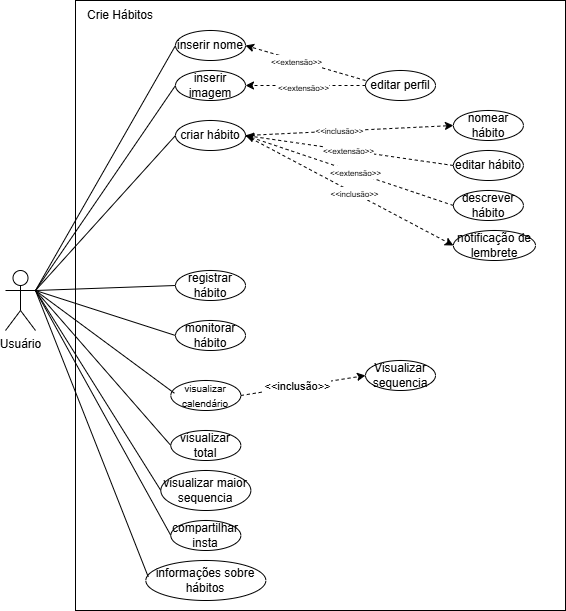

The diagram above was exported from draw.io. Its source (the exported page's mxGraphModel, read from the mxfile embedded in the PNG):
<mxGraphModel dx="1639" dy="891" grid="1" gridSize="10" guides="1" tooltips="1" connect="1" arrows="1" fold="1" page="1" pageScale="1" pageWidth="827" pageHeight="1169" math="0" shadow="0">
  <root>
    <mxCell id="0" />
    <mxCell id="1" parent="0" />
    <mxCell id="Kyq0_2vOsfh6rxv-Myn7-49" value="" style="rounded=0;whiteSpace=wrap;html=1;" vertex="1" parent="1">
      <mxGeometry x="190" y="10" width="490" height="610" as="geometry" />
    </mxCell>
    <mxCell id="Kyq0_2vOsfh6rxv-Myn7-25" style="rounded=0;orthogonalLoop=1;jettySize=auto;html=1;exitX=1;exitY=0.3333333333333333;exitDx=0;exitDy=0;exitPerimeter=0;entryX=0;entryY=0.5;entryDx=0;entryDy=0;endArrow=none;startFill=0;" edge="1" parent="1" source="Kyq0_2vOsfh6rxv-Myn7-1" target="Kyq0_2vOsfh6rxv-Myn7-2">
      <mxGeometry relative="1" as="geometry" />
    </mxCell>
    <mxCell id="Kyq0_2vOsfh6rxv-Myn7-26" style="rounded=0;orthogonalLoop=1;jettySize=auto;html=1;exitX=1;exitY=0.3333333333333333;exitDx=0;exitDy=0;exitPerimeter=0;entryX=0;entryY=0.5;entryDx=0;entryDy=0;endArrow=none;startFill=0;" edge="1" parent="1" source="Kyq0_2vOsfh6rxv-Myn7-1" target="Kyq0_2vOsfh6rxv-Myn7-3">
      <mxGeometry relative="1" as="geometry" />
    </mxCell>
    <mxCell id="Kyq0_2vOsfh6rxv-Myn7-33" style="rounded=0;orthogonalLoop=1;jettySize=auto;html=1;exitX=1;exitY=0.3333333333333333;exitDx=0;exitDy=0;exitPerimeter=0;entryX=0;entryY=0.5;entryDx=0;entryDy=0;endArrow=none;startFill=0;" edge="1" parent="1" source="Kyq0_2vOsfh6rxv-Myn7-1" target="Kyq0_2vOsfh6rxv-Myn7-5">
      <mxGeometry relative="1" as="geometry" />
    </mxCell>
    <mxCell id="Kyq0_2vOsfh6rxv-Myn7-34" style="rounded=0;orthogonalLoop=1;jettySize=auto;html=1;exitX=1;exitY=0.3333333333333333;exitDx=0;exitDy=0;exitPerimeter=0;entryX=0;entryY=0.5;entryDx=0;entryDy=0;endArrow=none;startFill=0;" edge="1" parent="1" source="Kyq0_2vOsfh6rxv-Myn7-1" target="Kyq0_2vOsfh6rxv-Myn7-9">
      <mxGeometry relative="1" as="geometry" />
    </mxCell>
    <mxCell id="Kyq0_2vOsfh6rxv-Myn7-42" style="rounded=0;orthogonalLoop=1;jettySize=auto;html=1;exitX=1;exitY=0.3333333333333333;exitDx=0;exitDy=0;exitPerimeter=0;entryX=0;entryY=0.5;entryDx=0;entryDy=0;endArrow=none;startFill=0;" edge="1" parent="1" source="Kyq0_2vOsfh6rxv-Myn7-1" target="Kyq0_2vOsfh6rxv-Myn7-12">
      <mxGeometry relative="1" as="geometry" />
    </mxCell>
    <mxCell id="Kyq0_2vOsfh6rxv-Myn7-43" style="rounded=0;orthogonalLoop=1;jettySize=auto;html=1;exitX=1;exitY=0.3333333333333333;exitDx=0;exitDy=0;exitPerimeter=0;entryX=0;entryY=0.5;entryDx=0;entryDy=0;endArrow=none;startFill=0;" edge="1" parent="1" source="Kyq0_2vOsfh6rxv-Myn7-1" target="Kyq0_2vOsfh6rxv-Myn7-13">
      <mxGeometry relative="1" as="geometry" />
    </mxCell>
    <mxCell id="Kyq0_2vOsfh6rxv-Myn7-44" style="rounded=0;orthogonalLoop=1;jettySize=auto;html=1;exitX=1;exitY=0.3333333333333333;exitDx=0;exitDy=0;exitPerimeter=0;entryX=0;entryY=0.5;entryDx=0;entryDy=0;endArrow=none;startFill=0;" edge="1" parent="1" source="Kyq0_2vOsfh6rxv-Myn7-1" target="Kyq0_2vOsfh6rxv-Myn7-15">
      <mxGeometry relative="1" as="geometry" />
    </mxCell>
    <mxCell id="Kyq0_2vOsfh6rxv-Myn7-48" style="rounded=0;orthogonalLoop=1;jettySize=auto;html=1;exitX=1;exitY=0.3333333333333333;exitDx=0;exitDy=0;exitPerimeter=0;entryX=0;entryY=0.5;entryDx=0;entryDy=0;endArrow=none;startFill=0;" edge="1" parent="1" source="Kyq0_2vOsfh6rxv-Myn7-1" target="Kyq0_2vOsfh6rxv-Myn7-11">
      <mxGeometry relative="1" as="geometry" />
    </mxCell>
    <mxCell id="Kyq0_2vOsfh6rxv-Myn7-1" value="Usuário" style="shape=umlActor;verticalLabelPosition=bottom;verticalAlign=top;html=1;outlineConnect=0;" vertex="1" parent="1">
      <mxGeometry x="120" y="280" width="30" height="60" as="geometry" />
    </mxCell>
    <mxCell id="Kyq0_2vOsfh6rxv-Myn7-2" value="inserir nome" style="ellipse;whiteSpace=wrap;html=1;" vertex="1" parent="1">
      <mxGeometry x="290" y="40" width="70" height="30" as="geometry" />
    </mxCell>
    <mxCell id="Kyq0_2vOsfh6rxv-Myn7-3" value="inserir imagem" style="ellipse;whiteSpace=wrap;html=1;" vertex="1" parent="1">
      <mxGeometry x="290" y="80" width="70" height="30" as="geometry" />
    </mxCell>
    <mxCell id="Kyq0_2vOsfh6rxv-Myn7-21" style="rounded=0;orthogonalLoop=1;jettySize=auto;html=1;exitX=0;exitY=0.5;exitDx=0;exitDy=0;entryX=1;entryY=0.5;entryDx=0;entryDy=0;dashed=1;" edge="1" parent="1" source="Kyq0_2vOsfh6rxv-Myn7-4" target="Kyq0_2vOsfh6rxv-Myn7-3">
      <mxGeometry relative="1" as="geometry" />
    </mxCell>
    <mxCell id="Kyq0_2vOsfh6rxv-Myn7-4" value="editar perfil" style="ellipse;whiteSpace=wrap;html=1;" vertex="1" parent="1">
      <mxGeometry x="480" y="80" width="70" height="30" as="geometry" />
    </mxCell>
    <mxCell id="Kyq0_2vOsfh6rxv-Myn7-31" style="rounded=0;orthogonalLoop=1;jettySize=auto;html=1;exitX=1;exitY=0.5;exitDx=0;exitDy=0;entryX=0;entryY=0.5;entryDx=0;entryDy=0;startArrow=none;startFill=0;dashed=1;" edge="1" parent="1" source="Kyq0_2vOsfh6rxv-Myn7-5" target="Kyq0_2vOsfh6rxv-Myn7-8">
      <mxGeometry relative="1" as="geometry" />
    </mxCell>
    <mxCell id="Kyq0_2vOsfh6rxv-Myn7-32" value="&lt;font style=&quot;font-size: 8px;&quot;&gt;&amp;lt;&amp;lt;inclusão&amp;gt;&amp;gt;&lt;/font&gt;" style="edgeLabel;html=1;align=center;verticalAlign=middle;resizable=0;points=[];" vertex="1" connectable="0" parent="Kyq0_2vOsfh6rxv-Myn7-31">
      <mxGeometry x="-0.0979" y="1" relative="1" as="geometry">
        <mxPoint as="offset" />
      </mxGeometry>
    </mxCell>
    <mxCell id="Kyq0_2vOsfh6rxv-Myn7-45" style="rounded=0;orthogonalLoop=1;jettySize=auto;html=1;exitX=1;exitY=0.5;exitDx=0;exitDy=0;entryX=0;entryY=0.5;entryDx=0;entryDy=0;dashed=1;startArrow=none;startFill=0;endArrow=classic;endFill=1;" edge="1" parent="1" source="Kyq0_2vOsfh6rxv-Myn7-5" target="Kyq0_2vOsfh6rxv-Myn7-16">
      <mxGeometry relative="1" as="geometry" />
    </mxCell>
    <mxCell id="Kyq0_2vOsfh6rxv-Myn7-47" value="&lt;font style=&quot;font-size: 8px;&quot;&gt;&amp;lt;&amp;lt;inclusão&amp;gt;&amp;gt;&lt;/font&gt;" style="edgeLabel;html=1;align=center;verticalAlign=middle;resizable=0;points=[];" vertex="1" connectable="0" parent="Kyq0_2vOsfh6rxv-Myn7-45">
      <mxGeometry x="0.044" relative="1" as="geometry">
        <mxPoint as="offset" />
      </mxGeometry>
    </mxCell>
    <mxCell id="Kyq0_2vOsfh6rxv-Myn7-5" value="criar hábito" style="ellipse;whiteSpace=wrap;html=1;" vertex="1" parent="1">
      <mxGeometry x="290" y="130" width="70" height="30" as="geometry" />
    </mxCell>
    <mxCell id="Kyq0_2vOsfh6rxv-Myn7-27" style="rounded=0;orthogonalLoop=1;jettySize=auto;html=1;exitX=0;exitY=0.5;exitDx=0;exitDy=0;entryX=1;entryY=0.5;entryDx=0;entryDy=0;dashed=1;" edge="1" parent="1" source="Kyq0_2vOsfh6rxv-Myn7-6" target="Kyq0_2vOsfh6rxv-Myn7-5">
      <mxGeometry relative="1" as="geometry">
        <mxPoint x="360" y="185" as="targetPoint" />
      </mxGeometry>
    </mxCell>
    <mxCell id="Kyq0_2vOsfh6rxv-Myn7-28" value="&lt;font style=&quot;font-size: 8px;&quot;&gt;&amp;lt;&amp;lt;extensão&amp;gt;&amp;gt;&lt;/font&gt;" style="edgeLabel;html=1;align=center;verticalAlign=middle;resizable=0;points=[];" vertex="1" connectable="0" parent="Kyq0_2vOsfh6rxv-Myn7-27">
      <mxGeometry x="0.0047" relative="1" as="geometry">
        <mxPoint as="offset" />
      </mxGeometry>
    </mxCell>
    <mxCell id="Kyq0_2vOsfh6rxv-Myn7-6" value="editar hábito" style="ellipse;whiteSpace=wrap;html=1;" vertex="1" parent="1">
      <mxGeometry x="567.91" y="160" width="70" height="30" as="geometry" />
    </mxCell>
    <mxCell id="Kyq0_2vOsfh6rxv-Myn7-7" value="descrever hábito" style="ellipse;whiteSpace=wrap;html=1;" vertex="1" parent="1">
      <mxGeometry x="567.91" y="200" width="70" height="30" as="geometry" />
    </mxCell>
    <mxCell id="Kyq0_2vOsfh6rxv-Myn7-8" value="nomear hábito" style="ellipse;whiteSpace=wrap;html=1;" vertex="1" parent="1">
      <mxGeometry x="567.91" y="120" width="70" height="30" as="geometry" />
    </mxCell>
    <mxCell id="Kyq0_2vOsfh6rxv-Myn7-9" value="registrar hábito" style="ellipse;whiteSpace=wrap;html=1;" vertex="1" parent="1">
      <mxGeometry x="290" y="280" width="70" height="30" as="geometry" />
    </mxCell>
    <mxCell id="Kyq0_2vOsfh6rxv-Myn7-40" style="rounded=0;orthogonalLoop=1;jettySize=auto;html=1;exitX=1;exitY=0.5;exitDx=0;exitDy=0;entryX=0;entryY=0.5;entryDx=0;entryDy=0;dashed=1;" edge="1" parent="1" source="Kyq0_2vOsfh6rxv-Myn7-10" target="Kyq0_2vOsfh6rxv-Myn7-14">
      <mxGeometry relative="1" as="geometry" />
    </mxCell>
    <mxCell id="Kyq0_2vOsfh6rxv-Myn7-41" value="&amp;lt;&amp;lt;inclusão&amp;gt;&amp;gt;" style="edgeLabel;html=1;align=center;verticalAlign=middle;resizable=0;points=[];" vertex="1" connectable="0" parent="Kyq0_2vOsfh6rxv-Myn7-40">
      <mxGeometry x="-0.0922" relative="1" as="geometry">
        <mxPoint as="offset" />
      </mxGeometry>
    </mxCell>
    <mxCell id="Kyq0_2vOsfh6rxv-Myn7-10" value="&lt;font style=&quot;font-size: 10px;&quot;&gt;visualizar calendário&lt;/font&gt;" style="ellipse;whiteSpace=wrap;html=1;" vertex="1" parent="1">
      <mxGeometry x="285.34" y="390" width="70" height="30" as="geometry" />
    </mxCell>
    <mxCell id="Kyq0_2vOsfh6rxv-Myn7-11" value="monitorar hábito" style="ellipse;whiteSpace=wrap;html=1;" vertex="1" parent="1">
      <mxGeometry x="290" y="330" width="70" height="30" as="geometry" />
    </mxCell>
    <mxCell id="Kyq0_2vOsfh6rxv-Myn7-12" value="visualizar total" style="ellipse;whiteSpace=wrap;html=1;" vertex="1" parent="1">
      <mxGeometry x="285.34" y="440" width="70" height="30" as="geometry" />
    </mxCell>
    <mxCell id="Kyq0_2vOsfh6rxv-Myn7-13" value="visualizar maior sequencia" style="ellipse;whiteSpace=wrap;html=1;" vertex="1" parent="1">
      <mxGeometry x="275.34" y="480" width="90" height="40" as="geometry" />
    </mxCell>
    <mxCell id="Kyq0_2vOsfh6rxv-Myn7-14" value="Visualizar sequencia" style="ellipse;whiteSpace=wrap;html=1;" vertex="1" parent="1">
      <mxGeometry x="480" y="370" width="70" height="30" as="geometry" />
    </mxCell>
    <mxCell id="Kyq0_2vOsfh6rxv-Myn7-15" value="compartilhar insta" style="ellipse;whiteSpace=wrap;html=1;" vertex="1" parent="1">
      <mxGeometry x="285.34" y="530" width="70" height="30" as="geometry" />
    </mxCell>
    <mxCell id="Kyq0_2vOsfh6rxv-Myn7-16" value="notificação de lembrete" style="ellipse;whiteSpace=wrap;html=1;" vertex="1" parent="1">
      <mxGeometry x="567.91" y="240" width="82.09" height="30" as="geometry" />
    </mxCell>
    <mxCell id="Kyq0_2vOsfh6rxv-Myn7-17" value="informações sobre hábitos" style="ellipse;whiteSpace=wrap;html=1;" vertex="1" parent="1">
      <mxGeometry x="260.34" y="570" width="120" height="40" as="geometry" />
    </mxCell>
    <mxCell id="Kyq0_2vOsfh6rxv-Myn7-20" style="rounded=0;orthogonalLoop=1;jettySize=auto;html=1;exitX=0;exitY=0.333;exitDx=0;exitDy=0;entryX=1;entryY=0.5;entryDx=0;entryDy=0;dashed=1;exitPerimeter=0;" edge="1" parent="1" source="Kyq0_2vOsfh6rxv-Myn7-4" target="Kyq0_2vOsfh6rxv-Myn7-2">
      <mxGeometry relative="1" as="geometry">
        <mxPoint x="450.00000000000034" y="40" as="sourcePoint" />
        <mxPoint x="359.99999999999966" y="20" as="targetPoint" />
      </mxGeometry>
    </mxCell>
    <mxCell id="Kyq0_2vOsfh6rxv-Myn7-22" value="&lt;font style=&quot;font-size: 8px;&quot;&gt;&amp;lt;&amp;lt;extensão&amp;gt;&amp;gt;&lt;/font&gt;" style="edgeLabel;html=1;align=center;verticalAlign=middle;resizable=0;points=[];" vertex="1" connectable="0" parent="Kyq0_2vOsfh6rxv-Myn7-20">
      <mxGeometry x="0.0452" relative="1" as="geometry">
        <mxPoint y="25" as="offset" />
      </mxGeometry>
    </mxCell>
    <mxCell id="Kyq0_2vOsfh6rxv-Myn7-23" value="&lt;font style=&quot;font-size: 8px;&quot;&gt;&amp;lt;&amp;lt;extensão&amp;gt;&amp;gt;&lt;/font&gt;" style="edgeLabel;html=1;align=center;verticalAlign=middle;resizable=0;points=[];" vertex="1" connectable="0" parent="1">
      <mxGeometry x="410" y="70" as="geometry" />
    </mxCell>
    <mxCell id="Kyq0_2vOsfh6rxv-Myn7-29" style="rounded=0;orthogonalLoop=1;jettySize=auto;html=1;exitX=0;exitY=0.5;exitDx=0;exitDy=0;entryX=1;entryY=0.5;entryDx=0;entryDy=0;dashed=1;" edge="1" parent="1" source="Kyq0_2vOsfh6rxv-Myn7-7" target="Kyq0_2vOsfh6rxv-Myn7-5">
      <mxGeometry relative="1" as="geometry">
        <mxPoint x="360" y="190.01" as="targetPoint" />
      </mxGeometry>
    </mxCell>
    <mxCell id="Kyq0_2vOsfh6rxv-Myn7-30" value="&lt;font style=&quot;font-size: 8px;&quot;&gt;&amp;lt;&amp;lt;extensão&amp;gt;&amp;gt;&lt;/font&gt;" style="edgeLabel;html=1;align=center;verticalAlign=middle;resizable=0;points=[];" vertex="1" connectable="0" parent="Kyq0_2vOsfh6rxv-Myn7-29">
      <mxGeometry x="-0.0479" relative="1" as="geometry">
        <mxPoint as="offset" />
      </mxGeometry>
    </mxCell>
    <mxCell id="Kyq0_2vOsfh6rxv-Myn7-39" style="rounded=0;orthogonalLoop=1;jettySize=auto;html=1;exitX=1;exitY=0.3333333333333333;exitDx=0;exitDy=0;exitPerimeter=0;entryX=0.051;entryY=0.424;entryDx=0;entryDy=0;entryPerimeter=0;endArrow=none;startFill=0;" edge="1" parent="1" source="Kyq0_2vOsfh6rxv-Myn7-1" target="Kyq0_2vOsfh6rxv-Myn7-10">
      <mxGeometry relative="1" as="geometry" />
    </mxCell>
    <mxCell id="Kyq0_2vOsfh6rxv-Myn7-46" style="rounded=0;orthogonalLoop=1;jettySize=auto;html=1;exitX=1;exitY=0.3333333333333333;exitDx=0;exitDy=0;exitPerimeter=0;entryX=0.02;entryY=0.409;entryDx=0;entryDy=0;entryPerimeter=0;endArrow=none;startFill=0;" edge="1" parent="1" source="Kyq0_2vOsfh6rxv-Myn7-1" target="Kyq0_2vOsfh6rxv-Myn7-17">
      <mxGeometry relative="1" as="geometry" />
    </mxCell>
    <mxCell id="Kyq0_2vOsfh6rxv-Myn7-50" value="Crie Hábitos" style="text;strokeColor=none;align=center;fillColor=none;html=1;verticalAlign=middle;whiteSpace=wrap;rounded=0;" vertex="1" parent="1">
      <mxGeometry x="190" y="10" width="90" height="30" as="geometry" />
    </mxCell>
  </root>
</mxGraphModel>